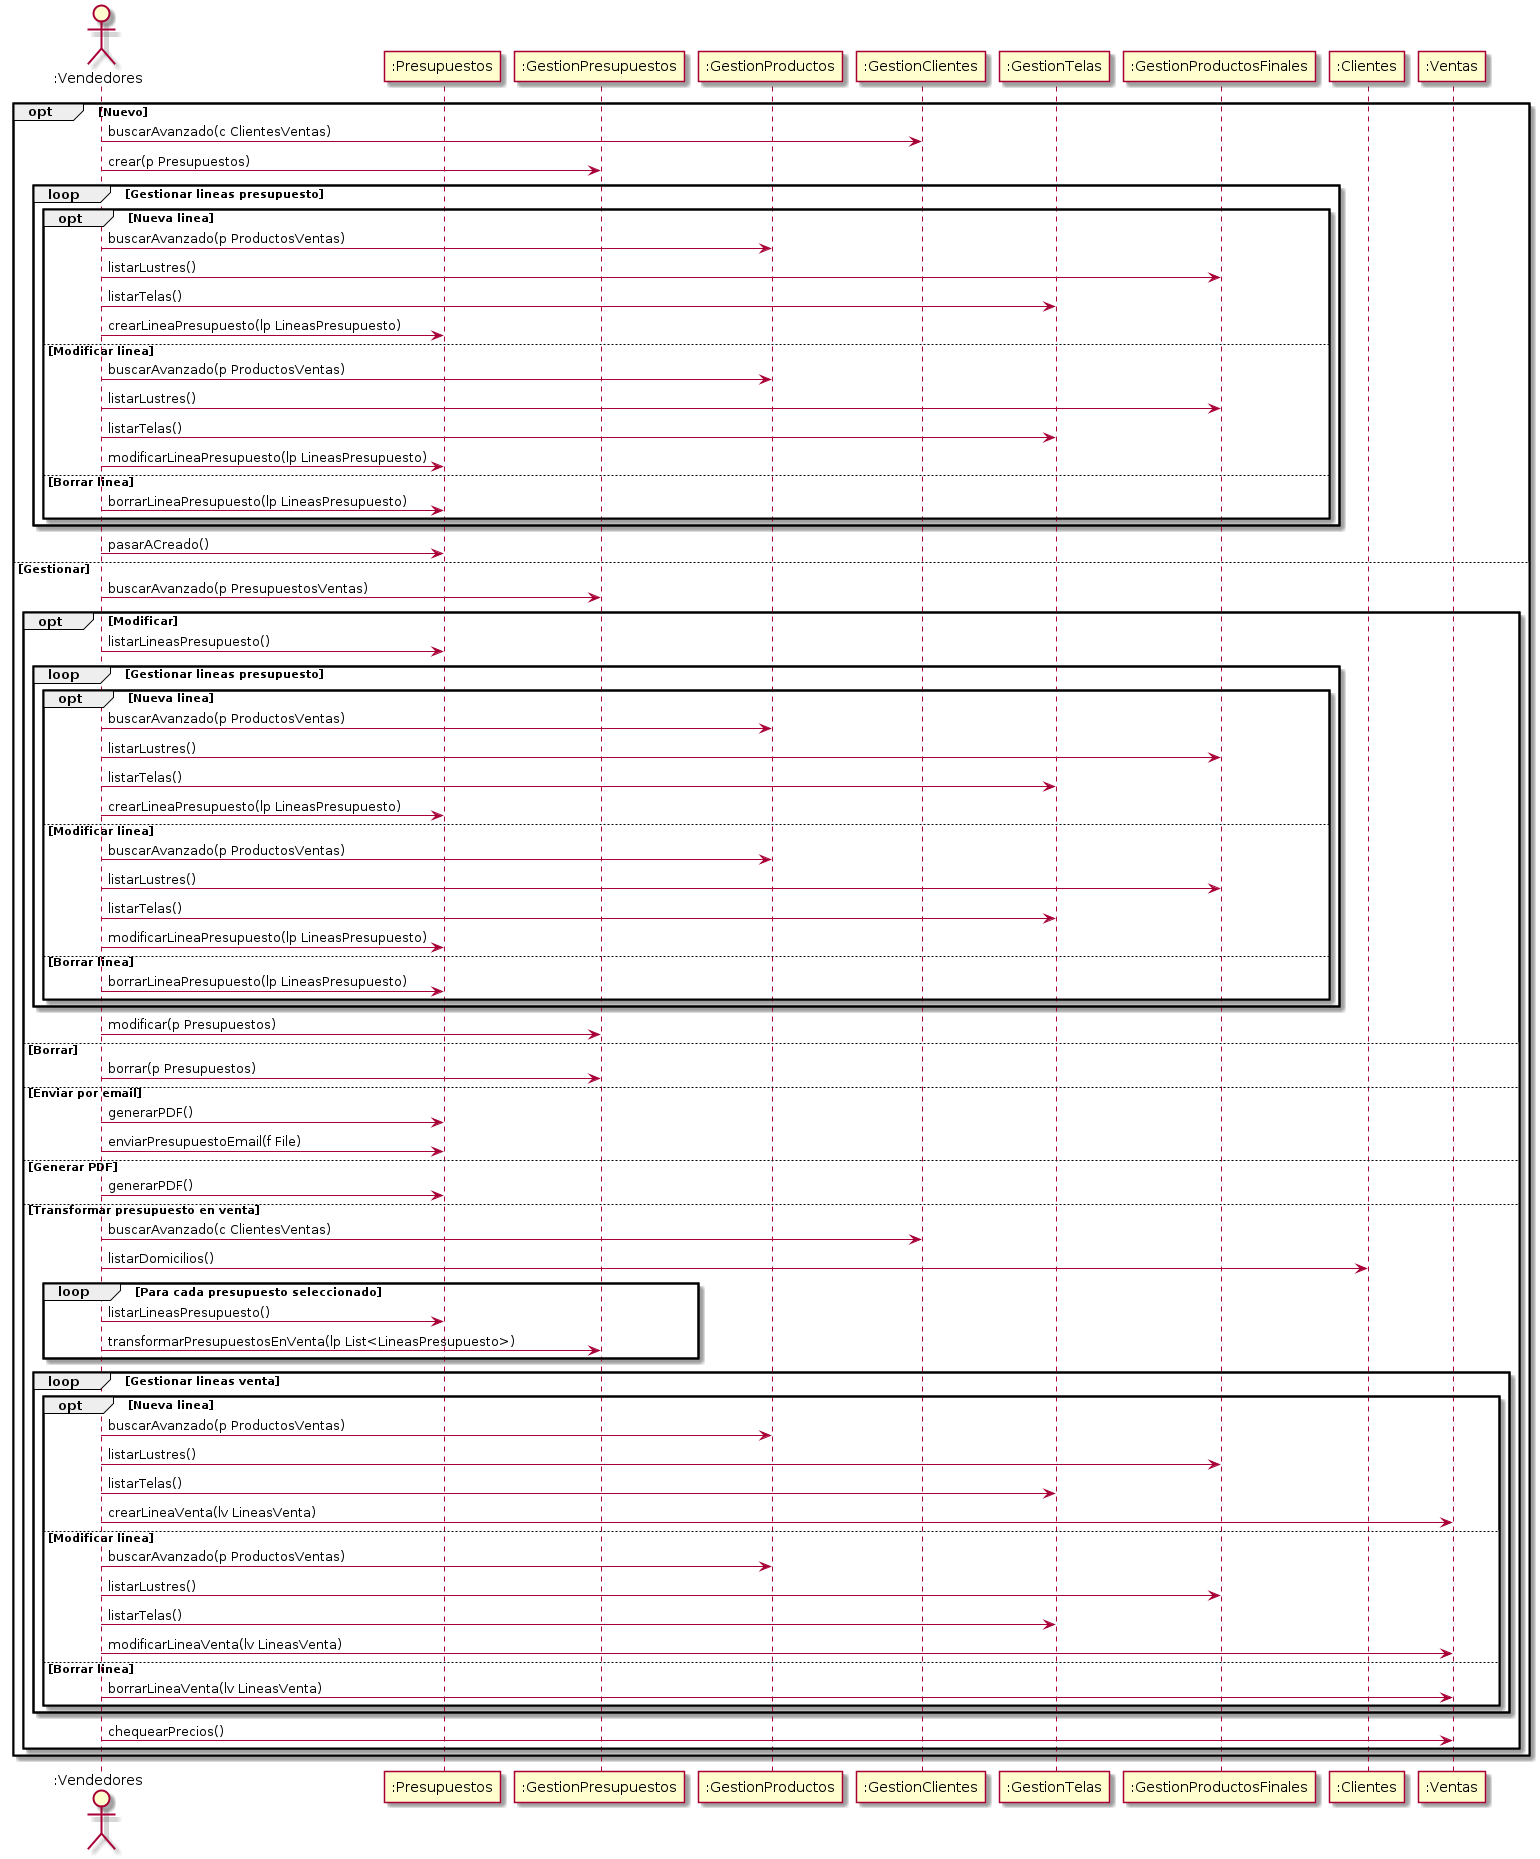

The diagram above was rendered by PlantUML. Its source (embedded in the PNG):
@startuml GestionPresupuestos
    actor ":Vendedores" as Vendedores
    participant ":Presupuestos" as Presupuestos
    participant ":GestionPresupuestos" as GestionPresupuestos
    participant ":GestionProductos" as GestionProductos
    participant ":GestionClientes" as GestionClientes
    participant ":GestionTelas" as GestionTelas
    participant ":GestionProductosFinales" as GestionProductosFinales
    participant ":Clientes" as Clientes
    participant ":Ventas" as Ventas

    opt Nuevo
        Vendedores -> GestionClientes: buscarAvanzado(c ClientesVentas)
        Vendedores -> GestionPresupuestos: crear(p Presupuestos)
        loop Gestionar lineas presupuesto
            opt Nueva linea
                Vendedores -> GestionProductos: buscarAvanzado(p ProductosVentas)
                Vendedores -> GestionProductosFinales: listarLustres()
                Vendedores -> GestionTelas: listarTelas()
                Vendedores -> Presupuestos: crearLineaPresupuesto(lp LineasPresupuesto)
            else Modificar linea
                Vendedores -> GestionProductos: buscarAvanzado(p ProductosVentas)
                Vendedores -> GestionProductosFinales: listarLustres()
                Vendedores -> GestionTelas: listarTelas()
                Vendedores -> Presupuestos: modificarLineaPresupuesto(lp LineasPresupuesto)
            else Borrar linea
                Vendedores -> Presupuestos: borrarLineaPresupuesto(lp LineasPresupuesto)
            end
        end 
        Vendedores -> Presupuestos: pasarACreado()
    else Gestionar
        Vendedores -> GestionPresupuestos: buscarAvanzado(p PresupuestosVentas)
        opt Modificar
            Vendedores -> Presupuestos: listarLineasPresupuesto()
            loop Gestionar lineas presupuesto
                opt Nueva linea
                    Vendedores -> GestionProductos: buscarAvanzado(p ProductosVentas)
                    Vendedores -> GestionProductosFinales: listarLustres()
                    Vendedores -> GestionTelas: listarTelas()
                    Vendedores -> Presupuestos: crearLineaPresupuesto(lp LineasPresupuesto)
                else Modificar linea
                    Vendedores -> GestionProductos: buscarAvanzado(p ProductosVentas)
                    Vendedores -> GestionProductosFinales: listarLustres()
                    Vendedores -> GestionTelas: listarTelas()
                    Vendedores -> Presupuestos: modificarLineaPresupuesto(lp LineasPresupuesto)
                else Borrar linea
                    Vendedores -> Presupuestos: borrarLineaPresupuesto(lp LineasPresupuesto)
                end
            end
            Vendedores -> GestionPresupuestos: modificar(p Presupuestos)
        else Borrar
            Vendedores -> GestionPresupuestos: borrar(p Presupuestos)
        else Enviar por email
            Vendedores -> Presupuestos: generarPDF()
            Vendedores -> Presupuestos: enviarPresupuestoEmail(f File)
        else Generar PDF
            Vendedores -> Presupuestos: generarPDF()
        else Transformar presupuesto en venta
            Vendedores -> GestionClientes: buscarAvanzado(c ClientesVentas)
            Vendedores -> Clientes: listarDomicilios()
            loop Para cada presupuesto seleccionado
                Vendedores -> Presupuestos: listarLineasPresupuesto()
                Vendedores -> GestionPresupuestos: transformarPresupuestosEnVenta(lp List<LineasPresupuesto>)
            end
            loop Gestionar lineas venta
                opt Nueva linea
                    Vendedores -> GestionProductos: buscarAvanzado(p ProductosVentas)
                    Vendedores -> GestionProductosFinales: listarLustres()
                    Vendedores -> GestionTelas: listarTelas()
                    Vendedores -> Ventas: crearLineaVenta(lv LineasVenta)
                else Modificar linea
                    Vendedores -> GestionProductos: buscarAvanzado(p ProductosVentas)
                    Vendedores -> GestionProductosFinales: listarLustres()
                    Vendedores -> GestionTelas: listarTelas()
                    Vendedores -> Ventas: modificarLineaVenta(lv LineasVenta)
                else Borrar linea
                    Vendedores -> Ventas: borrarLineaVenta(lv LineasVenta)
                end
            end
            Vendedores -> Ventas: chequearPrecios()
        end
    end
@enduml